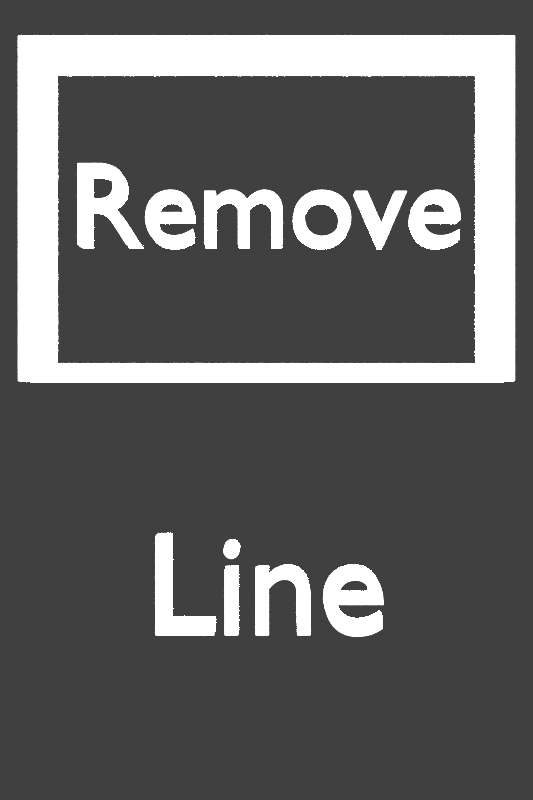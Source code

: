 # Source: card_removeLine.blend  (saved by Blender 4.0.36; exported with 4.5.12 LTS)
import bpy
from mathutils import Matrix  # noqa: F401  (used for matrix-valued properties, if any)

bpy.ops.wm.read_factory_settings(use_empty=True)
scene = bpy.context.scene
scene.name = 'Scene'

# ---- collections
col_collection = bpy.data.collections.new('Collection'); scene.collection.children.link(col_collection)

# ---- world
world_world = bpy.data.worlds.new('World'); scene.world = world_world
world_world.use_nodes = True; world_world.node_tree.nodes.clear()
_N = world_world.node_tree.nodes; _L = world_world.node_tree.links
n0 = _N.new('ShaderNodeOutputWorld'); n0.name = 'World Output'; n0.location = (300, 300)
n1 = _N.new('ShaderNodeBackground'); n1.name = 'Background'; n1.location = (10, 300)
n1.inputs[0].default_value = (0.05088, 0.05088, 0.05088, 1.0)
_L.new(n1.outputs[0], n0.inputs[0])
n0.is_active_output = True
world_world.color = (0.05088, 0.05088, 0.05088)
world_world.use_sun_shadow = False
world_world.sun_shadow_jitter_overblur = 0.0

# ---- cameras
cam_camera = bpy.data.cameras.new('Camera')
cam_camera.ortho_scale = 2.0

# ---- lights
light_point = bpy.data.lights.new('Point', 'POINT')
light_point.transmission_factor = 0.0
light_point.use_soft_falloff = False
light_point.energy = 1e+04
light_point.shadow_maximum_resolution = 0.006
light_point.use_absolute_resolution = True
light_point_001 = bpy.data.lights.new('Point.001', 'POINT')
light_point_001.transmission_factor = 0.0
light_point_001.use_soft_falloff = False
light_point_001.energy = 1e+04
light_point_001.shadow_maximum_resolution = 0.006
light_point_001.use_absolute_resolution = True

# ---- meshes
me_cube_001 = bpy.data.meshes.new('Cube.001')
me_cube_001.from_pydata([(-1.0, -1.0, -0.1), (-1.0, -1.0, 0.1), (-1.0, 1.0, -0.1), (-1.0, 1.0, 0.1), (1.0, -1.0, -0.1), (1.0, -1.0, 0.1), (1.0, 1.0, -0.1), (1.0, 1.0, 0.1), (0.9, -0.9, -0.1), (-0.9, 0.9, -0.1), (0.9, 0.9, -0.1), (-0.9, -0.9, -0.1), (-0.9, -0.9, 0.1), (0.9, 0.9, 0.1), (-0.9, 0.9, 0.1), (0.9, -0.9, 0.1)], [], [(0, 1, 3, 2), (2, 3, 7, 6), (6, 7, 5, 4), (4, 5, 1, 0), (11, 0, 2, 6, 4, 8, 10, 9), (4, 0, 11, 8), (3, 1, 5, 15, 12, 14), (5, 7, 3, 14, 13, 15), (12, 11, 9, 14), (14, 9, 10, 13), (10, 8, 15, 13), (8, 11, 12, 15)])
_uv = me_cube_001.uv_layers.new(name='UVMap')
_uv.uv.foreach_set('vector', [0.375, 0.0, 0.625, 0.0, 0.625, 0.25, 0.375, 0.25, 0.375, 0.25, 0.625, 0.25, 0.625, 0.5, 0.375, 0.5, 0.375, 0.5, 0.625, 0.5, 0.625, 0.75, 0.375, 0.75, 0.375, 0.75, 0.625, 0.75, 0.625, 1.0, 0.375, 1.0, 0.1375, 0.7375, 0.125, 0.75, 0.125, 0.5, 0.375, 0.5, 0.375, 0.75, 0.3625, 0.7375, 0.3625, 0.5125, 0.1375, 0.5125, 0.375, 0.75, 0.125, 0.75, 0.1375, 0.7375, 0.3625, 0.7375, 0.875, 0.5, 0.875, 0.75, 0.625, 0.75, 0.6375, 0.7375, 0.8625, 0.7375, 0.8625, 0.5125, 0.625, 0.75, 0.625, 0.5, 0.875, 0.5, 0.8625, 0.5125, 0.6375, 0.5125, 0.6375, 0.7375, 0.5625, 0.0, 0.4375, 0.0, 0.4375, 0.25, 0.5625, 0.25, 0.5625, 0.25, 0.4375, 0.25, 0.4375, 0.5, 0.5625, 0.5, 0.4375, 0.5, 0.4375, 0.75, 0.5625, 0.75, 0.5625, 0.5, 0.4375, 0.75, 0.4375, 1.0, 0.5625, 1.0, 0.5625, 0.75])
me_cube_001.update()

# ---- curves / text
txt_text = bpy.data.curves.new('Text', 'FONT')
txt_text.dimensions = '2D'
txt_text.body = 'Remove'
txt_text.extrude = 0.1
txt_text.align_x = 'CENTER'
txt_text.align_y = 'TOP'
txt_text_001 = bpy.data.curves.new('Text.001', 'FONT')
txt_text_001.dimensions = '2D'
txt_text_001.body = 'Line'
txt_text_001.extrude = 0.1
txt_text_001.align_x = 'CENTER'
txt_text_001.align_y = 'TOP'

# ---- objects
ob_point = bpy.data.objects.new('Point', light_point)
ob_camera = bpy.data.objects.new('Camera', cam_camera)
ob_cube = bpy.data.objects.new('Cube', me_cube_001)
ob_text = bpy.data.objects.new('Text', txt_text)
ob_point_001 = bpy.data.objects.new('Point.001', light_point_001)
ob_text_001 = bpy.data.objects.new('Text.001', txt_text_001)

# ---- transforms, parenting, visibility, modifiers, constraints
ob_point.location = (-2.636, 2.655, 2.688)
ob_camera.location = (0.0, 0.0, 3.261)
ob_cube.location = (0.0, 0.544, 0.0)
ob_cube.scale = (0.7044, 0.4894, 1.084)
ob_text.location = (0.0, 0.7083, 0.0882)
ob_text.scale = (0.3364, 0.3364, 0.3364)
ob_point_001.location = (0.3444, -0.3666, -0.3754)
ob_text_001.location = (0.0, -0.3261, 0.2)
ob_text_001.scale = (0.3918, 0.3918, 0.3918)

# ---- collection membership
col_collection.objects.link(ob_point)
col_collection.objects.link(ob_camera)
col_collection.objects.link(ob_cube)
col_collection.objects.link(ob_text)
col_collection.objects.link(ob_point_001)
col_collection.objects.link(ob_text_001)

# ---- scene / render settings (as saved in the file)
scene.camera = ob_camera
scene.frame_start = 1; scene.frame_end = 250; scene.frame_set(1)
scene.render.engine = 'BLENDER_EEVEE_NEXT'
scene.render.resolution_x = 1000
scene.render.resolution_y = 1500
scene.render.filter_size = 0.0
scene.render.film_transparent = True
scene.render.use_freestyle = True
scene.render.line_thickness = 4.0
scene.cycles.sampling_pattern = 'TABULATED_SOBOL'
scene.eevee.taa_samples = 1
scene.eevee.taa_render_samples = 1
scene.view_settings.view_transform = 'Standard'
scene.unit_settings.scale_length = 0.01
bpy.context.view_layer.update()
